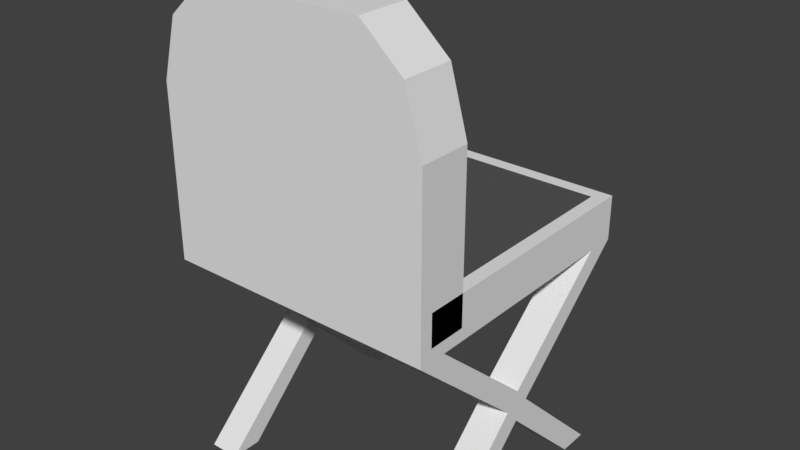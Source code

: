 # Source: cafechair.blend  (saved by Blender 2.79.0; exported with 4.5.12 LTS)
import bpy
from mathutils import Matrix  # noqa: F401  (used for matrix-valued properties, if any)

bpy.ops.wm.read_factory_settings(use_empty=True)
scene = bpy.context.scene
scene.name = 'Scene'

# ---- collections
col_collection_1 = bpy.data.collections.new('Collection 1'); scene.collection.children.link(col_collection_1)

# ---- materials (node trees are filled in below, after node groups)
mat_chair = bpy.data.materials.new('chair')
mat_chair.alpha_threshold = 0.0
mat_chair.use_transparent_shadow = False
mat_chair.roughness = 0.5
mat_seat = bpy.data.materials.new('seat')
mat_seat.alpha_threshold = 0.0
mat_seat.use_transparent_shadow = False
mat_seat.diffuse_color = (0.09463, 0.09463, 0.09463, 1.0)
mat_seat.roughness = 0.5

# ---- material node trees

# ---- world
world_world = bpy.data.worlds.new('World'); scene.world = world_world
world_world.color = (0.05088, 0.05088, 0.05088)
world_world.use_sun_shadow = False
world_world.sun_shadow_jitter_overblur = 0.0
world_world.cycles.sampling_method = 'MANUAL'

# ---- meshes
me_cube_001 = bpy.data.meshes.new('Cube.001')
me_cube_001.from_pydata([(-0.6029, -0.6081, 0.9576), (-0.6029, -0.6081, 1.013), (-0.6029, 0.6248, 0.9576), (-0.6029, 0.6248, 1.013), (0.6041, -0.6081, 0.9576), (0.6041, -0.6081, 1.013), (0.6041, 0.6248, 0.9576), (0.6041, 0.6248, 1.013), (-0.6029, 0.492, 0.9576), (-0.6029, 0.5631, 1.013), (0.6041, 0.492, 0.9576), (0.6041, 0.5631, 1.013), (-0.6029, -0.4784, 0.9576), (0.6041, -0.5496, 1.013), (-0.6029, -0.5496, 1.013), (0.6041, -0.4784, 0.9576), (0.4671, 0.6248, 0.9576), (0.5438, 0.6248, 1.013), (0.4671, -0.6081, 0.9576), (0.5438, -0.6081, 1.013), (-0.6029, -0.3786, 1.013), (0.4671, 0.492, 0.9576), (0.5438, -0.5496, 1.013), (0.4671, -0.4784, 0.9576), (-0.4684, 0.6248, 0.9576), (-0.5455, -0.6081, 1.013), (-0.4684, 0.492, 0.9576), (-0.4684, -0.4784, 0.9576), (-0.5455, 0.6248, 1.013), (-0.4684, -0.6081, 0.9576), (0.2941, -0.3786, 1.013), (-0.5455, -0.5496, 1.013), (-0.4684, -0.4111, 0.0), (-0.6029, -0.4111, 0.0), (-0.6029, -0.5485, 0.0), (-0.4684, -0.5485, 0.0), (0.6041, -0.5485, 0.0), (0.6041, -0.4111, 0.0), (0.4671, -0.4111, 0.0), (0.4671, -0.5485, 0.0), (0.4671, 0.4123, 0.0), (0.6041, 0.4123, 0.0), (0.6041, 0.5473, 0.0), (0.4671, 0.5473, 0.0), (-0.6029, 0.5473, 0.0), (-0.6029, 0.4123, 0.0), (-0.4684, 0.5473, 0.0), (-0.4684, 0.4123, 0.0), (0.4671, 0.06625, 0.4643), (0.6041, 0.06615, 0.4645), (0.4671, 0.00403, 0.4063), (0.6041, 0.004173, 0.3932), (0.4671, 0.003171, 0.5351), (0.4671, -0.0586, 0.4655), (0.6041, 0.003094, 0.5352), (0.6041, -0.05883, 0.4657), (-0.4684, 0.06491, 0.4645), (-0.4684, 0.003602, 0.4066), (-0.6029, 0.003842, 0.4069), (-0.6029, 0.06497, 0.4635), (-0.6029, 0.003028, 0.5345), (-0.4684, -0.05902, 0.4653), (-0.6029, -0.05734, 0.4657), (-0.4684, 0.003184, 0.5345), (0.3505, -0.5496, 2.133), (0.3505, -0.6081, 2.133), (-0.3167, -0.6081, 2.133), (-0.35, -0.6081, 2.133), (-0.35, -0.5496, 2.133), (0.3154, -0.5496, 2.133), (0.3154, -0.6081, 2.133), (-0.3167, -0.5496, 2.133), (0.6041, -0.6081, 1.709), (0.6041, -0.5496, 1.709), (-0.5455, -0.6081, 1.709), (-0.6029, -0.6081, 1.709), (-0.6029, -0.5496, 1.709), (0.5438, -0.6081, 1.709), (0.2941, 0.6248, 1.013), (0.2941, -0.6081, 0.9576), (0.6041, -0.3786, 1.013), (0.2941, -0.5496, 1.013), (0.2941, 0.6248, 0.9576), (0.2941, -0.6081, 1.013), (0.2941, 0.5631, 0.9576), (0.2941, -0.5496, 0.9576), (0.1705, -0.5496, 2.133), (0.1705, -0.6081, 2.133), (0.2941, -0.6081, 1.709), (-0.2956, 0.6248, 0.9576), (-0.2956, -0.6081, 1.013), (-0.2956, 0.5631, 0.9576), (-0.2956, -0.5496, 0.9576), (-0.1717, -0.6081, 2.133), (-0.2956, -0.6081, 1.709), (-0.2956, 0.6248, 1.013), (-0.2956, -0.6081, 0.9576), (0.5438, -0.3786, 1.013), (-0.2956, -0.5496, 1.013), (-0.1717, -0.5496, 2.133), (0.5309, -0.5496, 1.971), (-0.4794, -0.6081, 1.971), (0.5309, -0.6081, 1.971), (-0.5298, -0.6081, 1.971), (-0.5298, -0.5496, 1.971), (0.4778, -0.6081, 1.971), (0.2584, -0.6081, 1.971), (-0.2598, -0.6081, 1.971), (-0.6029, 0.5631, 1.155), (-0.6029, 0.6248, 1.155), (0.5438, 0.6248, 1.155), (0.6041, 0.6248, 1.155), (-0.6029, -0.5496, 1.155), (0.6041, 0.5631, 1.155), (0.5438, 0.5631, 1.155), (0.6041, -0.5496, 1.155), (0.5438, -0.5496, 1.155), (0.2941, 0.6248, 1.155), (0.2941, 0.5631, 1.155), (0.2941, -0.5496, 1.155), (-0.5455, 0.6248, 1.155), (-0.5455, 0.5631, 1.155), (-0.5455, -0.5496, 1.155), (-0.2956, 0.6248, 1.155), (-0.2956, 0.5631, 1.155), (-0.2956, -0.5496, 1.155), (-0.5455, -0.3786, 1.013), (0.5309, -0.3786, 1.971), (0.3505, -0.3786, 2.133), (0.3154, -0.3786, 2.133), (0.1705, -0.3786, 2.133), (-0.35, -0.3786, 2.133), (-0.3167, -0.3786, 2.133), (-0.6029, -0.3786, 1.709), (-0.5455, -0.3786, 1.709), (0.4778, -0.3786, 1.971), (0.6041, -0.3786, 1.709), (-0.5298, -0.3786, 1.971), (-0.4794, -0.3786, 1.971), (0.5438, -0.3786, 1.709), (0.2941, -0.3786, 1.709), (-0.2956, -0.3786, 1.013), (-0.1717, -0.3786, 2.133), (-0.2956, -0.3786, 1.709), (0.2584, -0.3786, 1.971), (-0.2598, -0.3786, 1.971)], [], [(8, 9, 3, 2), (16, 17, 7, 6), (15, 13, 5, 4), (29, 25, 1, 0), (23, 15, 54, 52), (104, 103, 67, 68), (98, 81, 119, 125), (16, 6, 49, 48), (6, 7, 11, 10), (12, 14, 9, 8), (0, 1, 14, 12), (11, 7, 111, 113), (21, 10, 15, 23), (10, 11, 13, 15), (84, 21, 23, 85), (17, 78, 117, 110), (82, 16, 21, 84), (14, 31, 122, 112), (103, 101, 66, 67), (85, 23, 18, 79), (4, 5, 19, 18), (82, 78, 17, 16), (2, 3, 28, 24), (12, 27, 63, 60), (26, 8, 60, 63), (8, 26, 27, 12), (13, 11, 113, 115), (9, 14, 112, 108), (102, 100, 64, 65), (96, 90, 25, 29), (33, 32, 35, 34), (2, 24, 56, 59), (8, 2, 59, 60), (24, 26, 63, 56), (38, 37, 36, 39), (10, 21, 52, 54), (6, 10, 54, 49), (21, 16, 48, 52), (43, 42, 41, 40), (15, 4, 55, 54), (4, 18, 53, 55), (18, 23, 52, 53), (44, 46, 47, 45), (0, 12, 60, 62), (27, 29, 61, 63), (29, 0, 62, 61), (48, 49, 42, 43), (49, 51, 41, 42), (51, 50, 40, 41), (50, 48, 43, 40), (52, 54, 49, 48), (55, 53, 50, 51), (54, 52, 53, 55), (48, 49, 51, 50), (55, 53, 39, 36), (51, 55, 36, 37), (53, 50, 38, 39), (50, 51, 37, 38), (54, 55, 51, 49), (53, 61, 57, 50), (56, 57, 47, 46), (57, 58, 45, 47), (58, 59, 44, 45), (59, 56, 46, 44), (48, 56, 63, 52), (60, 63, 56, 59), (59, 58, 62, 60), (61, 62, 58, 57), (57, 61, 35, 32), (58, 57, 32, 33), (62, 58, 33, 34), (61, 62, 34, 35), (53, 52, 63, 61), (63, 60, 62, 61), (59, 56, 57, 58), (56, 48, 50, 57), (71, 68, 67, 66), (64, 69, 70, 65), (99, 71, 66, 93), (105, 102, 65, 70), (13, 22, 97, 80), (71, 99, 142, 132), (106, 105, 70, 87), (100, 73, 136, 127), (98, 31, 126, 141), (83, 19, 77, 88), (81, 98, 141, 30), (76, 104, 137, 133), (19, 5, 72, 77), (5, 13, 73, 72), (1, 25, 74, 75), (14, 1, 75, 76), (90, 83, 88, 94), (86, 69, 129, 130), (14, 76, 133, 20), (107, 106, 87, 93), (69, 86, 87, 70), (18, 19, 83, 79), (95, 28, 120, 123), (78, 95, 123, 117), (89, 95, 78, 82), (92, 85, 79, 96), (89, 82, 84, 91), (91, 84, 85, 92), (26, 91, 92, 27), (24, 89, 91, 26), (27, 92, 96, 29), (24, 28, 95, 89), (101, 107, 93, 66), (25, 90, 94, 74), (31, 14, 20, 126), (104, 68, 131, 137), (86, 99, 93, 87), (79, 83, 90, 96), (7, 17, 110, 111), (81, 22, 116, 119), (64, 100, 127, 128), (74, 94, 107, 101), (94, 88, 106, 107), (99, 86, 130, 142), (69, 64, 128, 129), (88, 77, 105, 106), (73, 13, 80, 136), (22, 81, 30, 97), (77, 72, 102, 105), (72, 73, 100, 102), (75, 74, 101, 103), (76, 75, 103, 104), (120, 109, 108, 121), (121, 108, 112, 122), (113, 114, 116, 115), (111, 110, 114, 113), (124, 121, 122, 125), (123, 120, 121, 124), (110, 117, 118, 114), (114, 118, 119, 116), (117, 123, 124, 118), (118, 124, 125, 119), (31, 98, 125, 122), (3, 9, 108, 109), (22, 13, 115, 116), (28, 3, 109, 120), (138, 137, 131, 132), (127, 135, 129, 128), (145, 138, 132, 142), (141, 126, 134, 143), (80, 97, 139, 136), (126, 20, 133, 134), (97, 30, 140, 139), (135, 144, 130, 129), (30, 141, 143, 140), (144, 145, 142, 130), (140, 143, 145, 144), (139, 140, 144, 135), (143, 134, 138, 145), (136, 139, 135, 127), (134, 133, 137, 138), (68, 71, 132, 131)])
me_cube_001.polygons.foreach_set('material_index', [0, 0, 0, 0, 0, 0, 0, 0, 0, 0, 0, 0, 0, 0, 0, 0, 0, 0, 0, 0, 0, 0, 0, 0, 0, 0, 0, 0, 0, 0, 0, 0, 0, 0, 0, 0, 0, 0, 0, 0, 0, 0, 0, 0, 0, 0, 0, 0, 0, 0, 0, 0, 0, 0, 0, 0, 0, 0, 0, 0, 0, 0, 0, 0, 0, 0, 0, 0, 0, 0, 0, 0, 0, 0, 0, 0, 0, 0, 0, 0, 0, 0, 0, 0, 0, 0, 0, 0, 0, 0, 0, 0, 0, 0, 0, 0, 0, 0, 0, 0, 0, 0, 0, 0, 0, 0, 0, 0, 0, 0, 0, 0, 0, 0, 0, 0, 0, 0, 0, 0, 0, 0, 0, 0, 0, 0, 0, 0, 0, 0, 0, 0, 1, 0, 0, 1, 0, 1, 0, 0, 0, 0, 0, 0, 0, 0, 0, 0, 0, 0, 0, 0, 0, 0, 0, 0, 0, 0])
me_cube_001.materials.append(mat_chair)
me_cube_001.materials.append(mat_seat)
me_cube_001.use_remesh_preserve_volume = False
me_cube_001.use_remesh_preserve_attributes = False
me_cube_001.use_mirror_vertex_groups = False
me_cube_001.update()

# ---- objects
ob_cube_001 = bpy.data.objects.new('Cube.001', me_cube_001)

# ---- transforms, parenting, visibility, modifiers, constraints
ob_cube_001.location = (-0.002204, 0.07867, -0.007128)
ob_cube_001.lineart.crease_threshold = 0.0

# ---- collection membership
col_collection_1.objects.link(ob_cube_001)

# ---- scene / render settings (as saved in the file)
scene.frame_start = 1; scene.frame_end = 250; scene.frame_set(1)
scene.render.engine = 'BLENDER_EEVEE_NEXT'
scene.render.resolution_percentage = 50
scene.render.dither_intensity = 0.0
scene.cycles.use_denoising = False
scene.cycles.samples = 128
scene.cycles.sampling_pattern = 'TABULATED_SOBOL'
scene.cycles.use_adaptive_sampling = False
scene.cycles.use_light_tree = False
scene.cycles.blur_glossy = 0.0
scene.cycles.sample_clamp_indirect = 0.0
scene.view_settings.view_transform = 'Standard'
bpy.context.view_layer.update()

# ---- added for rendering (the .blend has no active camera and no usable light): camera, sun
cam_auto = bpy.data.cameras.new('AutoCamera')
cam_auto.lens = 50.0
cam_auto.sensor_width = 36.0
cam_auto.clip_end = 1000.0
ob_auto_camera = bpy.data.objects.new('AutoCamera', cam_auto)
scene.collection.objects.link(ob_auto_camera)
ob_auto_camera.location = (2.53685, -2.95912, 3.09017)
ob_auto_camera.rotation_euler = (1.09748, -7.21219e-08, 0.694738)
scene.camera = ob_auto_camera
light_auto_sun = bpy.data.lights.new('AutoSun', 'SUN')
light_auto_sun.energy = 3.0
light_auto_sun.angle = 0.0523599
ob_auto_sun = bpy.data.objects.new('AutoSun', light_auto_sun)
scene.collection.objects.link(ob_auto_sun)
ob_auto_sun.rotation_euler = (0.872665, 0.174533, 0.523599)
bpy.context.view_layer.update()

